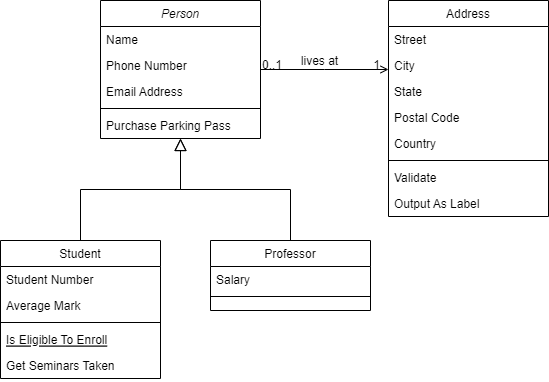

The diagram above was exported from draw.io. Its source (the exported page's mxGraphModel, read from the mxfile embedded in the PNG):
<mxGraphModel dx="1038" dy="643" grid="1" gridSize="10" guides="1" tooltips="1" connect="1" arrows="1" fold="1" page="1" pageScale="1" pageWidth="827" pageHeight="1169" math="0" shadow="0">
  <root>
    <mxCell id="WIyWlLk6GJQsqaUBKTNV-0" />
    <mxCell id="WIyWlLk6GJQsqaUBKTNV-1" parent="WIyWlLk6GJQsqaUBKTNV-0" />
    <mxCell id="zkfFHV4jXpPFQw0GAbJ--0" value="Person" style="swimlane;fontStyle=2;align=center;verticalAlign=top;childLayout=stackLayout;horizontal=1;startSize=26;horizontalStack=0;resizeParent=1;resizeLast=0;collapsible=1;marginBottom=0;rounded=0;shadow=0;strokeWidth=1;" parent="WIyWlLk6GJQsqaUBKTNV-1" vertex="1">
      <mxGeometry x="220" y="120" width="160" height="138" as="geometry">
        <mxRectangle x="230" y="140" width="160" height="26" as="alternateBounds" />
      </mxGeometry>
    </mxCell>
    <mxCell id="zkfFHV4jXpPFQw0GAbJ--1" value="Name" style="text;align=left;verticalAlign=top;spacingLeft=4;spacingRight=4;overflow=hidden;rotatable=0;points=[[0,0.5],[1,0.5]];portConstraint=eastwest;" parent="zkfFHV4jXpPFQw0GAbJ--0" vertex="1">
      <mxGeometry y="26" width="160" height="26" as="geometry" />
    </mxCell>
    <mxCell id="zkfFHV4jXpPFQw0GAbJ--2" value="Phone Number" style="text;align=left;verticalAlign=top;spacingLeft=4;spacingRight=4;overflow=hidden;rotatable=0;points=[[0,0.5],[1,0.5]];portConstraint=eastwest;rounded=0;shadow=0;html=0;" parent="zkfFHV4jXpPFQw0GAbJ--0" vertex="1">
      <mxGeometry y="52" width="160" height="26" as="geometry" />
    </mxCell>
    <mxCell id="zkfFHV4jXpPFQw0GAbJ--3" value="Email Address" style="text;align=left;verticalAlign=top;spacingLeft=4;spacingRight=4;overflow=hidden;rotatable=0;points=[[0,0.5],[1,0.5]];portConstraint=eastwest;rounded=0;shadow=0;html=0;" parent="zkfFHV4jXpPFQw0GAbJ--0" vertex="1">
      <mxGeometry y="78" width="160" height="26" as="geometry" />
    </mxCell>
    <mxCell id="zkfFHV4jXpPFQw0GAbJ--4" value="" style="line;html=1;strokeWidth=1;align=left;verticalAlign=middle;spacingTop=-1;spacingLeft=3;spacingRight=3;rotatable=0;labelPosition=right;points=[];portConstraint=eastwest;" parent="zkfFHV4jXpPFQw0GAbJ--0" vertex="1">
      <mxGeometry y="104" width="160" height="8" as="geometry" />
    </mxCell>
    <mxCell id="zkfFHV4jXpPFQw0GAbJ--5" value="Purchase Parking Pass" style="text;align=left;verticalAlign=top;spacingLeft=4;spacingRight=4;overflow=hidden;rotatable=0;points=[[0,0.5],[1,0.5]];portConstraint=eastwest;" parent="zkfFHV4jXpPFQw0GAbJ--0" vertex="1">
      <mxGeometry y="112" width="160" height="26" as="geometry" />
    </mxCell>
    <mxCell id="zkfFHV4jXpPFQw0GAbJ--6" value="Student" style="swimlane;fontStyle=0;align=center;verticalAlign=top;childLayout=stackLayout;horizontal=1;startSize=26;horizontalStack=0;resizeParent=1;resizeLast=0;collapsible=1;marginBottom=0;rounded=0;shadow=0;strokeWidth=1;" parent="WIyWlLk6GJQsqaUBKTNV-1" vertex="1">
      <mxGeometry x="120" y="360" width="160" height="138" as="geometry">
        <mxRectangle x="130" y="380" width="160" height="26" as="alternateBounds" />
      </mxGeometry>
    </mxCell>
    <mxCell id="zkfFHV4jXpPFQw0GAbJ--7" value="Student Number" style="text;align=left;verticalAlign=top;spacingLeft=4;spacingRight=4;overflow=hidden;rotatable=0;points=[[0,0.5],[1,0.5]];portConstraint=eastwest;" parent="zkfFHV4jXpPFQw0GAbJ--6" vertex="1">
      <mxGeometry y="26" width="160" height="26" as="geometry" />
    </mxCell>
    <mxCell id="zkfFHV4jXpPFQw0GAbJ--8" value="Average Mark" style="text;align=left;verticalAlign=top;spacingLeft=4;spacingRight=4;overflow=hidden;rotatable=0;points=[[0,0.5],[1,0.5]];portConstraint=eastwest;rounded=0;shadow=0;html=0;" parent="zkfFHV4jXpPFQw0GAbJ--6" vertex="1">
      <mxGeometry y="52" width="160" height="26" as="geometry" />
    </mxCell>
    <mxCell id="zkfFHV4jXpPFQw0GAbJ--9" value="" style="line;html=1;strokeWidth=1;align=left;verticalAlign=middle;spacingTop=-1;spacingLeft=3;spacingRight=3;rotatable=0;labelPosition=right;points=[];portConstraint=eastwest;" parent="zkfFHV4jXpPFQw0GAbJ--6" vertex="1">
      <mxGeometry y="78" width="160" height="8" as="geometry" />
    </mxCell>
    <mxCell id="zkfFHV4jXpPFQw0GAbJ--10" value="Is Eligible To Enroll" style="text;align=left;verticalAlign=top;spacingLeft=4;spacingRight=4;overflow=hidden;rotatable=0;points=[[0,0.5],[1,0.5]];portConstraint=eastwest;fontStyle=4" parent="zkfFHV4jXpPFQw0GAbJ--6" vertex="1">
      <mxGeometry y="86" width="160" height="26" as="geometry" />
    </mxCell>
    <mxCell id="zkfFHV4jXpPFQw0GAbJ--11" value="Get Seminars Taken" style="text;align=left;verticalAlign=top;spacingLeft=4;spacingRight=4;overflow=hidden;rotatable=0;points=[[0,0.5],[1,0.5]];portConstraint=eastwest;" parent="zkfFHV4jXpPFQw0GAbJ--6" vertex="1">
      <mxGeometry y="112" width="160" height="26" as="geometry" />
    </mxCell>
    <mxCell id="zkfFHV4jXpPFQw0GAbJ--12" value="" style="endArrow=block;endSize=10;endFill=0;shadow=0;strokeWidth=1;rounded=0;edgeStyle=elbowEdgeStyle;elbow=vertical;" parent="WIyWlLk6GJQsqaUBKTNV-1" source="zkfFHV4jXpPFQw0GAbJ--6" target="zkfFHV4jXpPFQw0GAbJ--0" edge="1">
      <mxGeometry width="160" relative="1" as="geometry">
        <mxPoint x="200" y="203" as="sourcePoint" />
        <mxPoint x="200" y="203" as="targetPoint" />
      </mxGeometry>
    </mxCell>
    <mxCell id="zkfFHV4jXpPFQw0GAbJ--13" value="Professor" style="swimlane;fontStyle=0;align=center;verticalAlign=top;childLayout=stackLayout;horizontal=1;startSize=26;horizontalStack=0;resizeParent=1;resizeLast=0;collapsible=1;marginBottom=0;rounded=0;shadow=0;strokeWidth=1;" parent="WIyWlLk6GJQsqaUBKTNV-1" vertex="1">
      <mxGeometry x="330" y="360" width="160" height="70" as="geometry">
        <mxRectangle x="340" y="380" width="170" height="26" as="alternateBounds" />
      </mxGeometry>
    </mxCell>
    <mxCell id="zkfFHV4jXpPFQw0GAbJ--14" value="Salary" style="text;align=left;verticalAlign=top;spacingLeft=4;spacingRight=4;overflow=hidden;rotatable=0;points=[[0,0.5],[1,0.5]];portConstraint=eastwest;" parent="zkfFHV4jXpPFQw0GAbJ--13" vertex="1">
      <mxGeometry y="26" width="160" height="26" as="geometry" />
    </mxCell>
    <mxCell id="zkfFHV4jXpPFQw0GAbJ--15" value="" style="line;html=1;strokeWidth=1;align=left;verticalAlign=middle;spacingTop=-1;spacingLeft=3;spacingRight=3;rotatable=0;labelPosition=right;points=[];portConstraint=eastwest;" parent="zkfFHV4jXpPFQw0GAbJ--13" vertex="1">
      <mxGeometry y="52" width="160" height="8" as="geometry" />
    </mxCell>
    <mxCell id="zkfFHV4jXpPFQw0GAbJ--16" value="" style="endArrow=block;endSize=10;endFill=0;shadow=0;strokeWidth=1;rounded=0;edgeStyle=elbowEdgeStyle;elbow=vertical;" parent="WIyWlLk6GJQsqaUBKTNV-1" source="zkfFHV4jXpPFQw0GAbJ--13" target="zkfFHV4jXpPFQw0GAbJ--0" edge="1">
      <mxGeometry width="160" relative="1" as="geometry">
        <mxPoint x="210" y="373" as="sourcePoint" />
        <mxPoint x="310" y="271" as="targetPoint" />
      </mxGeometry>
    </mxCell>
    <mxCell id="zkfFHV4jXpPFQw0GAbJ--17" value="Address" style="swimlane;fontStyle=0;align=center;verticalAlign=top;childLayout=stackLayout;horizontal=1;startSize=26;horizontalStack=0;resizeParent=1;resizeLast=0;collapsible=1;marginBottom=0;rounded=0;shadow=0;strokeWidth=1;" parent="WIyWlLk6GJQsqaUBKTNV-1" vertex="1">
      <mxGeometry x="508" y="120" width="160" height="216" as="geometry">
        <mxRectangle x="550" y="140" width="160" height="26" as="alternateBounds" />
      </mxGeometry>
    </mxCell>
    <mxCell id="zkfFHV4jXpPFQw0GAbJ--18" value="Street" style="text;align=left;verticalAlign=top;spacingLeft=4;spacingRight=4;overflow=hidden;rotatable=0;points=[[0,0.5],[1,0.5]];portConstraint=eastwest;" parent="zkfFHV4jXpPFQw0GAbJ--17" vertex="1">
      <mxGeometry y="26" width="160" height="26" as="geometry" />
    </mxCell>
    <mxCell id="zkfFHV4jXpPFQw0GAbJ--19" value="City" style="text;align=left;verticalAlign=top;spacingLeft=4;spacingRight=4;overflow=hidden;rotatable=0;points=[[0,0.5],[1,0.5]];portConstraint=eastwest;rounded=0;shadow=0;html=0;" parent="zkfFHV4jXpPFQw0GAbJ--17" vertex="1">
      <mxGeometry y="52" width="160" height="26" as="geometry" />
    </mxCell>
    <mxCell id="zkfFHV4jXpPFQw0GAbJ--20" value="State" style="text;align=left;verticalAlign=top;spacingLeft=4;spacingRight=4;overflow=hidden;rotatable=0;points=[[0,0.5],[1,0.5]];portConstraint=eastwest;rounded=0;shadow=0;html=0;" parent="zkfFHV4jXpPFQw0GAbJ--17" vertex="1">
      <mxGeometry y="78" width="160" height="26" as="geometry" />
    </mxCell>
    <mxCell id="zkfFHV4jXpPFQw0GAbJ--21" value="Postal Code" style="text;align=left;verticalAlign=top;spacingLeft=4;spacingRight=4;overflow=hidden;rotatable=0;points=[[0,0.5],[1,0.5]];portConstraint=eastwest;rounded=0;shadow=0;html=0;" parent="zkfFHV4jXpPFQw0GAbJ--17" vertex="1">
      <mxGeometry y="104" width="160" height="26" as="geometry" />
    </mxCell>
    <mxCell id="zkfFHV4jXpPFQw0GAbJ--22" value="Country" style="text;align=left;verticalAlign=top;spacingLeft=4;spacingRight=4;overflow=hidden;rotatable=0;points=[[0,0.5],[1,0.5]];portConstraint=eastwest;rounded=0;shadow=0;html=0;" parent="zkfFHV4jXpPFQw0GAbJ--17" vertex="1">
      <mxGeometry y="130" width="160" height="26" as="geometry" />
    </mxCell>
    <mxCell id="zkfFHV4jXpPFQw0GAbJ--23" value="" style="line;html=1;strokeWidth=1;align=left;verticalAlign=middle;spacingTop=-1;spacingLeft=3;spacingRight=3;rotatable=0;labelPosition=right;points=[];portConstraint=eastwest;" parent="zkfFHV4jXpPFQw0GAbJ--17" vertex="1">
      <mxGeometry y="156" width="160" height="8" as="geometry" />
    </mxCell>
    <mxCell id="zkfFHV4jXpPFQw0GAbJ--24" value="Validate" style="text;align=left;verticalAlign=top;spacingLeft=4;spacingRight=4;overflow=hidden;rotatable=0;points=[[0,0.5],[1,0.5]];portConstraint=eastwest;" parent="zkfFHV4jXpPFQw0GAbJ--17" vertex="1">
      <mxGeometry y="164" width="160" height="26" as="geometry" />
    </mxCell>
    <mxCell id="zkfFHV4jXpPFQw0GAbJ--25" value="Output As Label" style="text;align=left;verticalAlign=top;spacingLeft=4;spacingRight=4;overflow=hidden;rotatable=0;points=[[0,0.5],[1,0.5]];portConstraint=eastwest;" parent="zkfFHV4jXpPFQw0GAbJ--17" vertex="1">
      <mxGeometry y="190" width="160" height="26" as="geometry" />
    </mxCell>
    <mxCell id="zkfFHV4jXpPFQw0GAbJ--26" value="" style="endArrow=open;shadow=0;strokeWidth=1;rounded=0;endFill=1;edgeStyle=elbowEdgeStyle;elbow=vertical;" parent="WIyWlLk6GJQsqaUBKTNV-1" source="zkfFHV4jXpPFQw0GAbJ--0" target="zkfFHV4jXpPFQw0GAbJ--17" edge="1">
      <mxGeometry x="0.5" y="41" relative="1" as="geometry">
        <mxPoint x="380" y="192" as="sourcePoint" />
        <mxPoint x="540" y="192" as="targetPoint" />
        <mxPoint x="-40" y="32" as="offset" />
      </mxGeometry>
    </mxCell>
    <mxCell id="zkfFHV4jXpPFQw0GAbJ--27" value="0..1" style="resizable=0;align=left;verticalAlign=bottom;labelBackgroundColor=none;fontSize=12;" parent="zkfFHV4jXpPFQw0GAbJ--26" connectable="0" vertex="1">
      <mxGeometry x="-1" relative="1" as="geometry">
        <mxPoint y="4" as="offset" />
      </mxGeometry>
    </mxCell>
    <mxCell id="zkfFHV4jXpPFQw0GAbJ--28" value="1" style="resizable=0;align=right;verticalAlign=bottom;labelBackgroundColor=none;fontSize=12;" parent="zkfFHV4jXpPFQw0GAbJ--26" connectable="0" vertex="1">
      <mxGeometry x="1" relative="1" as="geometry">
        <mxPoint x="-7" y="4" as="offset" />
      </mxGeometry>
    </mxCell>
    <mxCell id="zkfFHV4jXpPFQw0GAbJ--29" value="lives at" style="text;html=1;resizable=0;points=[];;align=center;verticalAlign=middle;labelBackgroundColor=none;rounded=0;shadow=0;strokeWidth=1;fontSize=12;" parent="zkfFHV4jXpPFQw0GAbJ--26" vertex="1" connectable="0">
      <mxGeometry x="0.5" y="49" relative="1" as="geometry">
        <mxPoint x="-38" y="40" as="offset" />
      </mxGeometry>
    </mxCell>
  </root>
</mxGraphModel>